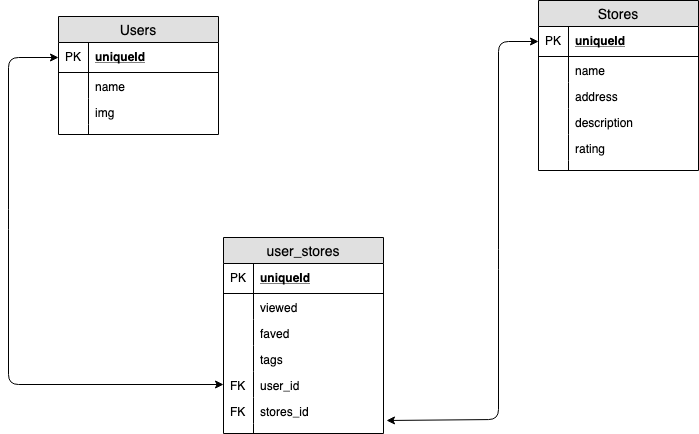

The diagram above was exported from draw.io. Its source (the exported page's mxGraphModel, read from the mxfile embedded in the PNG):
<mxGraphModel dx="892" dy="464" grid="1" gridSize="10" guides="1" tooltips="1" connect="1" arrows="1" fold="1" page="1" pageScale="1" pageWidth="850" pageHeight="1100" math="0" shadow="0">
  <root>
    <mxCell id="0" />
    <mxCell id="1" parent="0" />
    <mxCell id="TgxYKWm24LoUhby7_Fta-1" value="Users" style="swimlane;fontStyle=0;childLayout=stackLayout;horizontal=1;startSize=26;fillColor=#e0e0e0;horizontalStack=0;resizeParent=1;resizeParentMax=0;resizeLast=0;collapsible=1;marginBottom=0;swimlaneFillColor=#ffffff;align=center;fontSize=14;" vertex="1" parent="1">
      <mxGeometry x="90" y="117" width="160" height="118" as="geometry" />
    </mxCell>
    <mxCell id="TgxYKWm24LoUhby7_Fta-2" value="uniqueId" style="shape=partialRectangle;top=0;left=0;right=0;bottom=1;align=left;verticalAlign=middle;fillColor=none;spacingLeft=34;spacingRight=4;overflow=hidden;rotatable=0;points=[[0,0.5],[1,0.5]];portConstraint=eastwest;dropTarget=0;fontStyle=5;fontSize=12;" vertex="1" parent="TgxYKWm24LoUhby7_Fta-1">
      <mxGeometry y="26" width="160" height="30" as="geometry" />
    </mxCell>
    <mxCell id="TgxYKWm24LoUhby7_Fta-3" value="PK" style="shape=partialRectangle;top=0;left=0;bottom=0;fillColor=none;align=left;verticalAlign=middle;spacingLeft=4;spacingRight=4;overflow=hidden;rotatable=0;points=[];portConstraint=eastwest;part=1;fontSize=12;" vertex="1" connectable="0" parent="TgxYKWm24LoUhby7_Fta-2">
      <mxGeometry width="30" height="30" as="geometry" />
    </mxCell>
    <mxCell id="TgxYKWm24LoUhby7_Fta-4" value="name" style="shape=partialRectangle;top=0;left=0;right=0;bottom=0;align=left;verticalAlign=top;fillColor=none;spacingLeft=34;spacingRight=4;overflow=hidden;rotatable=0;points=[[0,0.5],[1,0.5]];portConstraint=eastwest;dropTarget=0;fontSize=12;" vertex="1" parent="TgxYKWm24LoUhby7_Fta-1">
      <mxGeometry y="56" width="160" height="26" as="geometry" />
    </mxCell>
    <mxCell id="TgxYKWm24LoUhby7_Fta-5" value="" style="shape=partialRectangle;top=0;left=0;bottom=0;fillColor=none;align=left;verticalAlign=top;spacingLeft=4;spacingRight=4;overflow=hidden;rotatable=0;points=[];portConstraint=eastwest;part=1;fontSize=12;" vertex="1" connectable="0" parent="TgxYKWm24LoUhby7_Fta-4">
      <mxGeometry width="30" height="26" as="geometry" />
    </mxCell>
    <mxCell id="TgxYKWm24LoUhby7_Fta-6" value="img" style="shape=partialRectangle;top=0;left=0;right=0;bottom=0;align=left;verticalAlign=top;fillColor=none;spacingLeft=34;spacingRight=4;overflow=hidden;rotatable=0;points=[[0,0.5],[1,0.5]];portConstraint=eastwest;dropTarget=0;fontSize=12;" vertex="1" parent="TgxYKWm24LoUhby7_Fta-1">
      <mxGeometry y="82" width="160" height="26" as="geometry" />
    </mxCell>
    <mxCell id="TgxYKWm24LoUhby7_Fta-7" value="" style="shape=partialRectangle;top=0;left=0;bottom=0;fillColor=none;align=left;verticalAlign=top;spacingLeft=4;spacingRight=4;overflow=hidden;rotatable=0;points=[];portConstraint=eastwest;part=1;fontSize=12;" vertex="1" connectable="0" parent="TgxYKWm24LoUhby7_Fta-6">
      <mxGeometry width="30" height="26" as="geometry" />
    </mxCell>
    <mxCell id="TgxYKWm24LoUhby7_Fta-10" value="" style="shape=partialRectangle;top=0;left=0;right=0;bottom=0;align=left;verticalAlign=top;fillColor=none;spacingLeft=34;spacingRight=4;overflow=hidden;rotatable=0;points=[[0,0.5],[1,0.5]];portConstraint=eastwest;dropTarget=0;fontSize=12;" vertex="1" parent="TgxYKWm24LoUhby7_Fta-1">
      <mxGeometry y="108" width="160" height="10" as="geometry" />
    </mxCell>
    <mxCell id="TgxYKWm24LoUhby7_Fta-11" value="" style="shape=partialRectangle;top=0;left=0;bottom=0;fillColor=none;align=left;verticalAlign=top;spacingLeft=4;spacingRight=4;overflow=hidden;rotatable=0;points=[];portConstraint=eastwest;part=1;fontSize=12;" vertex="1" connectable="0" parent="TgxYKWm24LoUhby7_Fta-10">
      <mxGeometry width="30" height="10" as="geometry" />
    </mxCell>
    <mxCell id="TgxYKWm24LoUhby7_Fta-12" value="Stores" style="swimlane;fontStyle=0;childLayout=stackLayout;horizontal=1;startSize=26;fillColor=#e0e0e0;horizontalStack=0;resizeParent=1;resizeParentMax=0;resizeLast=0;collapsible=1;marginBottom=0;swimlaneFillColor=#ffffff;align=center;fontSize=14;" vertex="1" parent="1">
      <mxGeometry x="570" y="101" width="160" height="170" as="geometry" />
    </mxCell>
    <mxCell id="TgxYKWm24LoUhby7_Fta-13" value="uniqueId" style="shape=partialRectangle;top=0;left=0;right=0;bottom=1;align=left;verticalAlign=middle;fillColor=none;spacingLeft=34;spacingRight=4;overflow=hidden;rotatable=0;points=[[0,0.5],[1,0.5]];portConstraint=eastwest;dropTarget=0;fontStyle=5;fontSize=12;" vertex="1" parent="TgxYKWm24LoUhby7_Fta-12">
      <mxGeometry y="26" width="160" height="30" as="geometry" />
    </mxCell>
    <mxCell id="TgxYKWm24LoUhby7_Fta-14" value="PK" style="shape=partialRectangle;top=0;left=0;bottom=0;fillColor=none;align=left;verticalAlign=middle;spacingLeft=4;spacingRight=4;overflow=hidden;rotatable=0;points=[];portConstraint=eastwest;part=1;fontSize=12;" vertex="1" connectable="0" parent="TgxYKWm24LoUhby7_Fta-13">
      <mxGeometry width="30" height="30" as="geometry" />
    </mxCell>
    <mxCell id="TgxYKWm24LoUhby7_Fta-15" value="name" style="shape=partialRectangle;top=0;left=0;right=0;bottom=0;align=left;verticalAlign=top;fillColor=none;spacingLeft=34;spacingRight=4;overflow=hidden;rotatable=0;points=[[0,0.5],[1,0.5]];portConstraint=eastwest;dropTarget=0;fontSize=12;" vertex="1" parent="TgxYKWm24LoUhby7_Fta-12">
      <mxGeometry y="56" width="160" height="26" as="geometry" />
    </mxCell>
    <mxCell id="TgxYKWm24LoUhby7_Fta-16" value="" style="shape=partialRectangle;top=0;left=0;bottom=0;fillColor=none;align=left;verticalAlign=top;spacingLeft=4;spacingRight=4;overflow=hidden;rotatable=0;points=[];portConstraint=eastwest;part=1;fontSize=12;" vertex="1" connectable="0" parent="TgxYKWm24LoUhby7_Fta-15">
      <mxGeometry width="30" height="26" as="geometry" />
    </mxCell>
    <mxCell id="TgxYKWm24LoUhby7_Fta-17" value="address" style="shape=partialRectangle;top=0;left=0;right=0;bottom=0;align=left;verticalAlign=top;fillColor=none;spacingLeft=34;spacingRight=4;overflow=hidden;rotatable=0;points=[[0,0.5],[1,0.5]];portConstraint=eastwest;dropTarget=0;fontSize=12;" vertex="1" parent="TgxYKWm24LoUhby7_Fta-12">
      <mxGeometry y="82" width="160" height="26" as="geometry" />
    </mxCell>
    <mxCell id="TgxYKWm24LoUhby7_Fta-18" value="" style="shape=partialRectangle;top=0;left=0;bottom=0;fillColor=none;align=left;verticalAlign=top;spacingLeft=4;spacingRight=4;overflow=hidden;rotatable=0;points=[];portConstraint=eastwest;part=1;fontSize=12;" vertex="1" connectable="0" parent="TgxYKWm24LoUhby7_Fta-17">
      <mxGeometry width="30" height="26" as="geometry" />
    </mxCell>
    <mxCell id="TgxYKWm24LoUhby7_Fta-19" value="description" style="shape=partialRectangle;top=0;left=0;right=0;bottom=0;align=left;verticalAlign=top;fillColor=none;spacingLeft=34;spacingRight=4;overflow=hidden;rotatable=0;points=[[0,0.5],[1,0.5]];portConstraint=eastwest;dropTarget=0;fontSize=12;" vertex="1" parent="TgxYKWm24LoUhby7_Fta-12">
      <mxGeometry y="108" width="160" height="26" as="geometry" />
    </mxCell>
    <mxCell id="TgxYKWm24LoUhby7_Fta-20" value="" style="shape=partialRectangle;top=0;left=0;bottom=0;fillColor=none;align=left;verticalAlign=top;spacingLeft=4;spacingRight=4;overflow=hidden;rotatable=0;points=[];portConstraint=eastwest;part=1;fontSize=12;" vertex="1" connectable="0" parent="TgxYKWm24LoUhby7_Fta-19">
      <mxGeometry width="30" height="26" as="geometry" />
    </mxCell>
    <mxCell id="TgxYKWm24LoUhby7_Fta-27" value="rating" style="shape=partialRectangle;top=0;left=0;right=0;bottom=0;align=left;verticalAlign=top;fillColor=none;spacingLeft=34;spacingRight=4;overflow=hidden;rotatable=0;points=[[0,0.5],[1,0.5]];portConstraint=eastwest;dropTarget=0;fontSize=12;" vertex="1" parent="TgxYKWm24LoUhby7_Fta-12">
      <mxGeometry y="134" width="160" height="26" as="geometry" />
    </mxCell>
    <mxCell id="TgxYKWm24LoUhby7_Fta-28" value="" style="shape=partialRectangle;top=0;left=0;bottom=0;fillColor=none;align=left;verticalAlign=top;spacingLeft=4;spacingRight=4;overflow=hidden;rotatable=0;points=[];portConstraint=eastwest;part=1;fontSize=12;" vertex="1" connectable="0" parent="TgxYKWm24LoUhby7_Fta-27">
      <mxGeometry width="30" height="26" as="geometry" />
    </mxCell>
    <mxCell id="TgxYKWm24LoUhby7_Fta-21" value="" style="shape=partialRectangle;top=0;left=0;right=0;bottom=0;align=left;verticalAlign=top;fillColor=none;spacingLeft=34;spacingRight=4;overflow=hidden;rotatable=0;points=[[0,0.5],[1,0.5]];portConstraint=eastwest;dropTarget=0;fontSize=12;" vertex="1" parent="TgxYKWm24LoUhby7_Fta-12">
      <mxGeometry y="160" width="160" height="10" as="geometry" />
    </mxCell>
    <mxCell id="TgxYKWm24LoUhby7_Fta-22" value="" style="shape=partialRectangle;top=0;left=0;bottom=0;fillColor=none;align=left;verticalAlign=top;spacingLeft=4;spacingRight=4;overflow=hidden;rotatable=0;points=[];portConstraint=eastwest;part=1;fontSize=12;" vertex="1" connectable="0" parent="TgxYKWm24LoUhby7_Fta-21">
      <mxGeometry width="30" height="10" as="geometry" />
    </mxCell>
    <mxCell id="TgxYKWm24LoUhby7_Fta-37" value="user_stores" style="swimlane;fontStyle=0;childLayout=stackLayout;horizontal=1;startSize=26;fillColor=#e0e0e0;horizontalStack=0;resizeParent=1;resizeParentMax=0;resizeLast=0;collapsible=1;marginBottom=0;swimlaneFillColor=#ffffff;align=center;fontSize=14;" vertex="1" parent="1">
      <mxGeometry x="255" y="338" width="160" height="196" as="geometry" />
    </mxCell>
    <mxCell id="TgxYKWm24LoUhby7_Fta-38" value="uniqueId" style="shape=partialRectangle;top=0;left=0;right=0;bottom=1;align=left;verticalAlign=middle;fillColor=none;spacingLeft=34;spacingRight=4;overflow=hidden;rotatable=0;points=[[0,0.5],[1,0.5]];portConstraint=eastwest;dropTarget=0;fontStyle=5;fontSize=12;" vertex="1" parent="TgxYKWm24LoUhby7_Fta-37">
      <mxGeometry y="26" width="160" height="30" as="geometry" />
    </mxCell>
    <mxCell id="TgxYKWm24LoUhby7_Fta-39" value="PK" style="shape=partialRectangle;top=0;left=0;bottom=0;fillColor=none;align=left;verticalAlign=middle;spacingLeft=4;spacingRight=4;overflow=hidden;rotatable=0;points=[];portConstraint=eastwest;part=1;fontSize=12;" vertex="1" connectable="0" parent="TgxYKWm24LoUhby7_Fta-38">
      <mxGeometry width="30" height="30" as="geometry" />
    </mxCell>
    <mxCell id="TgxYKWm24LoUhby7_Fta-40" value="viewed" style="shape=partialRectangle;top=0;left=0;right=0;bottom=0;align=left;verticalAlign=top;fillColor=none;spacingLeft=34;spacingRight=4;overflow=hidden;rotatable=0;points=[[0,0.5],[1,0.5]];portConstraint=eastwest;dropTarget=0;fontSize=12;" vertex="1" parent="TgxYKWm24LoUhby7_Fta-37">
      <mxGeometry y="56" width="160" height="26" as="geometry" />
    </mxCell>
    <mxCell id="TgxYKWm24LoUhby7_Fta-41" value="" style="shape=partialRectangle;top=0;left=0;bottom=0;fillColor=none;align=left;verticalAlign=top;spacingLeft=4;spacingRight=4;overflow=hidden;rotatable=0;points=[];portConstraint=eastwest;part=1;fontSize=12;" vertex="1" connectable="0" parent="TgxYKWm24LoUhby7_Fta-40">
      <mxGeometry width="30" height="26" as="geometry" />
    </mxCell>
    <mxCell id="TgxYKWm24LoUhby7_Fta-42" value="faved" style="shape=partialRectangle;top=0;left=0;right=0;bottom=0;align=left;verticalAlign=top;fillColor=none;spacingLeft=34;spacingRight=4;overflow=hidden;rotatable=0;points=[[0,0.5],[1,0.5]];portConstraint=eastwest;dropTarget=0;fontSize=12;" vertex="1" parent="TgxYKWm24LoUhby7_Fta-37">
      <mxGeometry y="82" width="160" height="26" as="geometry" />
    </mxCell>
    <mxCell id="TgxYKWm24LoUhby7_Fta-43" value="" style="shape=partialRectangle;top=0;left=0;bottom=0;fillColor=none;align=left;verticalAlign=top;spacingLeft=4;spacingRight=4;overflow=hidden;rotatable=0;points=[];portConstraint=eastwest;part=1;fontSize=12;" vertex="1" connectable="0" parent="TgxYKWm24LoUhby7_Fta-42">
      <mxGeometry width="30" height="26" as="geometry" />
    </mxCell>
    <mxCell id="TgxYKWm24LoUhby7_Fta-44" value="tags&#10;&#10;" style="shape=partialRectangle;top=0;left=0;right=0;bottom=0;align=left;verticalAlign=top;fillColor=none;spacingLeft=34;spacingRight=4;overflow=hidden;rotatable=0;points=[[0,0.5],[1,0.5]];portConstraint=eastwest;dropTarget=0;fontSize=12;" vertex="1" parent="TgxYKWm24LoUhby7_Fta-37">
      <mxGeometry y="108" width="160" height="26" as="geometry" />
    </mxCell>
    <mxCell id="TgxYKWm24LoUhby7_Fta-45" value="" style="shape=partialRectangle;top=0;left=0;bottom=0;fillColor=none;align=left;verticalAlign=top;spacingLeft=4;spacingRight=4;overflow=hidden;rotatable=0;points=[];portConstraint=eastwest;part=1;fontSize=12;" vertex="1" connectable="0" parent="TgxYKWm24LoUhby7_Fta-44">
      <mxGeometry width="30" height="26" as="geometry" />
    </mxCell>
    <mxCell id="TgxYKWm24LoUhby7_Fta-50" value="user_id&#10;" style="shape=partialRectangle;top=0;left=0;right=0;bottom=0;align=left;verticalAlign=top;fillColor=none;spacingLeft=34;spacingRight=4;overflow=hidden;rotatable=0;points=[[0,0.5],[1,0.5]];portConstraint=eastwest;dropTarget=0;fontSize=12;" vertex="1" parent="TgxYKWm24LoUhby7_Fta-37">
      <mxGeometry y="134" width="160" height="26" as="geometry" />
    </mxCell>
    <mxCell id="TgxYKWm24LoUhby7_Fta-51" value="FK" style="shape=partialRectangle;top=0;left=0;bottom=0;fillColor=none;align=left;verticalAlign=top;spacingLeft=4;spacingRight=4;overflow=hidden;rotatable=0;points=[];portConstraint=eastwest;part=1;fontSize=12;" vertex="1" connectable="0" parent="TgxYKWm24LoUhby7_Fta-50">
      <mxGeometry width="30" height="26" as="geometry" />
    </mxCell>
    <mxCell id="TgxYKWm24LoUhby7_Fta-52" value="stores_id&#10;" style="shape=partialRectangle;top=0;left=0;right=0;bottom=0;align=left;verticalAlign=top;fillColor=none;spacingLeft=34;spacingRight=4;overflow=hidden;rotatable=0;points=[[0,0.5],[1,0.5]];portConstraint=eastwest;dropTarget=0;fontSize=12;" vertex="1" parent="TgxYKWm24LoUhby7_Fta-37">
      <mxGeometry y="160" width="160" height="26" as="geometry" />
    </mxCell>
    <mxCell id="TgxYKWm24LoUhby7_Fta-53" value="FK" style="shape=partialRectangle;top=0;left=0;bottom=0;fillColor=none;align=left;verticalAlign=top;spacingLeft=4;spacingRight=4;overflow=hidden;rotatable=0;points=[];portConstraint=eastwest;part=1;fontSize=12;" vertex="1" connectable="0" parent="TgxYKWm24LoUhby7_Fta-52">
      <mxGeometry width="30" height="26" as="geometry" />
    </mxCell>
    <mxCell id="TgxYKWm24LoUhby7_Fta-46" value="" style="shape=partialRectangle;top=0;left=0;right=0;bottom=0;align=left;verticalAlign=top;fillColor=none;spacingLeft=34;spacingRight=4;overflow=hidden;rotatable=0;points=[[0,0.5],[1,0.5]];portConstraint=eastwest;dropTarget=0;fontSize=12;" vertex="1" parent="TgxYKWm24LoUhby7_Fta-37">
      <mxGeometry y="186" width="160" height="10" as="geometry" />
    </mxCell>
    <mxCell id="TgxYKWm24LoUhby7_Fta-47" value="" style="shape=partialRectangle;top=0;left=0;bottom=0;fillColor=none;align=left;verticalAlign=top;spacingLeft=4;spacingRight=4;overflow=hidden;rotatable=0;points=[];portConstraint=eastwest;part=1;fontSize=12;" vertex="1" connectable="0" parent="TgxYKWm24LoUhby7_Fta-46">
      <mxGeometry width="30" height="10" as="geometry" />
    </mxCell>
    <mxCell id="TgxYKWm24LoUhby7_Fta-56" style="edgeStyle=orthogonalEdgeStyle;rounded=0;orthogonalLoop=1;jettySize=auto;html=1;exitX=1;exitY=0.5;exitDx=0;exitDy=0;" edge="1" parent="TgxYKWm24LoUhby7_Fta-37" source="TgxYKWm24LoUhby7_Fta-42" target="TgxYKWm24LoUhby7_Fta-42">
      <mxGeometry relative="1" as="geometry" />
    </mxCell>
    <mxCell id="TgxYKWm24LoUhby7_Fta-57" style="edgeStyle=orthogonalEdgeStyle;rounded=0;orthogonalLoop=1;jettySize=auto;html=1;exitX=1;exitY=0.5;exitDx=0;exitDy=0;" edge="1" parent="TgxYKWm24LoUhby7_Fta-37" source="TgxYKWm24LoUhby7_Fta-38" target="TgxYKWm24LoUhby7_Fta-38">
      <mxGeometry relative="1" as="geometry" />
    </mxCell>
    <mxCell id="TgxYKWm24LoUhby7_Fta-54" value="" style="endArrow=classic;startArrow=classic;html=1;exitX=0;exitY=0.5;exitDx=0;exitDy=0;entryX=0;entryY=0.5;entryDx=0;entryDy=0;" edge="1" parent="1" source="TgxYKWm24LoUhby7_Fta-50" target="TgxYKWm24LoUhby7_Fta-2">
      <mxGeometry width="50" height="50" relative="1" as="geometry">
        <mxPoint x="230" y="520" as="sourcePoint" />
        <mxPoint x="80" y="160" as="targetPoint" />
        <Array as="points">
          <mxPoint x="40" y="485" />
          <mxPoint x="40" y="320" />
          <mxPoint x="40" y="158" />
        </Array>
      </mxGeometry>
    </mxCell>
    <mxCell id="TgxYKWm24LoUhby7_Fta-55" value="" style="endArrow=classic;startArrow=classic;html=1;entryX=0;entryY=0.5;entryDx=0;entryDy=0;exitX=1.019;exitY=-0.3;exitDx=0;exitDy=0;exitPerimeter=0;" edge="1" parent="1" source="TgxYKWm24LoUhby7_Fta-46" target="TgxYKWm24LoUhby7_Fta-13">
      <mxGeometry width="50" height="50" relative="1" as="geometry">
        <mxPoint x="415" y="540" as="sourcePoint" />
        <mxPoint x="560" y="142" as="targetPoint" />
        <Array as="points">
          <mxPoint x="530" y="520" />
          <mxPoint x="530" y="360" />
          <mxPoint x="530" y="142" />
        </Array>
      </mxGeometry>
    </mxCell>
  </root>
</mxGraphModel>